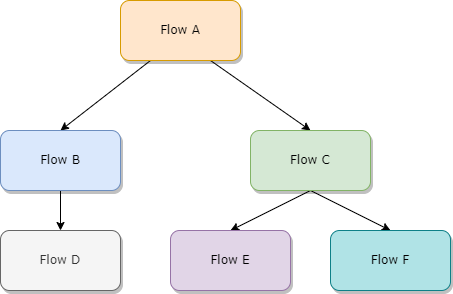

The diagram above was exported from draw.io. Its source (the exported page's mxGraphModel, read from the mxfile embedded in the PNG):
<mxGraphModel dx="1038" dy="547" grid="1" gridSize="10" guides="1" tooltips="1" connect="1" arrows="1" fold="1" page="1" pageScale="1" pageWidth="1100" pageHeight="850" background="none" math="0" shadow="0">
  <root>
    <mxCell id="0" />
    <mxCell id="1" parent="0" />
    <mxCell id="_Ugk9nr8w7tiR2QkshbA-1" style="rounded=0;orthogonalLoop=1;jettySize=auto;html=1;exitX=0.25;exitY=1;exitDx=0;exitDy=0;entryX=0.5;entryY=0;entryDx=0;entryDy=0;" parent="1" source="62893188c0fa7362-1" target="62893188c0fa7362-2" edge="1">
      <mxGeometry relative="1" as="geometry" />
    </mxCell>
    <mxCell id="_Ugk9nr8w7tiR2QkshbA-2" style="edgeStyle=none;rounded=0;orthogonalLoop=1;jettySize=auto;html=1;exitX=0.75;exitY=1;exitDx=0;exitDy=0;entryX=0.5;entryY=0;entryDx=0;entryDy=0;" parent="1" source="62893188c0fa7362-1" target="62893188c0fa7362-3" edge="1">
      <mxGeometry relative="1" as="geometry" />
    </mxCell>
    <mxCell id="62893188c0fa7362-1" value="Flow A" style="whiteSpace=wrap;html=1;rounded=1;shadow=1;labelBackgroundColor=none;strokeWidth=1;fontFamily=Verdana;fontSize=12;align=center;fillColor=#ffe6cc;strokeColor=#d79b00;" parent="1" vertex="1">
      <mxGeometry x="450" y="140" width="120" height="60" as="geometry" />
    </mxCell>
    <mxCell id="_Ugk9nr8w7tiR2QkshbA-3" style="edgeStyle=none;rounded=0;orthogonalLoop=1;jettySize=auto;html=1;exitX=0.5;exitY=1;exitDx=0;exitDy=0;entryX=0.5;entryY=0;entryDx=0;entryDy=0;" parent="1" source="62893188c0fa7362-2" target="62893188c0fa7362-8" edge="1">
      <mxGeometry relative="1" as="geometry" />
    </mxCell>
    <mxCell id="62893188c0fa7362-2" value="&lt;span&gt;Flow B&lt;/span&gt;" style="whiteSpace=wrap;html=1;rounded=1;shadow=1;labelBackgroundColor=none;strokeWidth=1;fontFamily=Verdana;fontSize=12;align=center;fillColor=#dae8fc;strokeColor=#6c8ebf;" parent="1" vertex="1">
      <mxGeometry x="330" y="270" width="120" height="60" as="geometry" />
    </mxCell>
    <mxCell id="GIeHBbh3SB72vkUk6KXd-3" style="rounded=0;orthogonalLoop=1;jettySize=auto;html=1;exitX=0.5;exitY=1;exitDx=0;exitDy=0;entryX=0.5;entryY=0;entryDx=0;entryDy=0;" edge="1" parent="1" source="62893188c0fa7362-3" target="GIeHBbh3SB72vkUk6KXd-1">
      <mxGeometry relative="1" as="geometry" />
    </mxCell>
    <mxCell id="GIeHBbh3SB72vkUk6KXd-4" style="edgeStyle=none;rounded=0;orthogonalLoop=1;jettySize=auto;html=1;exitX=0.5;exitY=1;exitDx=0;exitDy=0;entryX=0.5;entryY=0;entryDx=0;entryDy=0;" edge="1" parent="1" source="62893188c0fa7362-3" target="GIeHBbh3SB72vkUk6KXd-2">
      <mxGeometry relative="1" as="geometry" />
    </mxCell>
    <mxCell id="62893188c0fa7362-3" value="&lt;span&gt;Flow C&lt;/span&gt;" style="whiteSpace=wrap;html=1;rounded=1;shadow=1;labelBackgroundColor=none;strokeWidth=1;fontFamily=Verdana;fontSize=12;align=center;fillColor=#d5e8d4;strokeColor=#82b366;" parent="1" vertex="1">
      <mxGeometry x="580" y="270" width="120" height="60" as="geometry" />
    </mxCell>
    <mxCell id="62893188c0fa7362-8" value="&lt;span&gt;Flow D&lt;/span&gt;" style="whiteSpace=wrap;html=1;rounded=1;shadow=1;labelBackgroundColor=none;strokeWidth=1;fontFamily=Verdana;fontSize=12;align=center;fillColor=#f5f5f5;fontColor=#333333;strokeColor=#666666;" parent="1" vertex="1">
      <mxGeometry x="330" y="370" width="120" height="60" as="geometry" />
    </mxCell>
    <mxCell id="GIeHBbh3SB72vkUk6KXd-1" value="&lt;span&gt;Flow E&lt;/span&gt;" style="whiteSpace=wrap;html=1;rounded=1;shadow=1;labelBackgroundColor=none;strokeWidth=1;fontFamily=Verdana;fontSize=12;align=center;fillColor=#e1d5e7;strokeColor=#9673a6;" vertex="1" parent="1">
      <mxGeometry x="500" y="370" width="120" height="60" as="geometry" />
    </mxCell>
    <mxCell id="GIeHBbh3SB72vkUk6KXd-2" value="&lt;span&gt;Flow F&lt;/span&gt;" style="whiteSpace=wrap;html=1;rounded=1;shadow=1;labelBackgroundColor=none;strokeWidth=1;fontFamily=Verdana;fontSize=12;align=center;fillColor=#b0e3e6;strokeColor=#0e8088;" vertex="1" parent="1">
      <mxGeometry x="660" y="370" width="120" height="60" as="geometry" />
    </mxCell>
  </root>
</mxGraphModel>